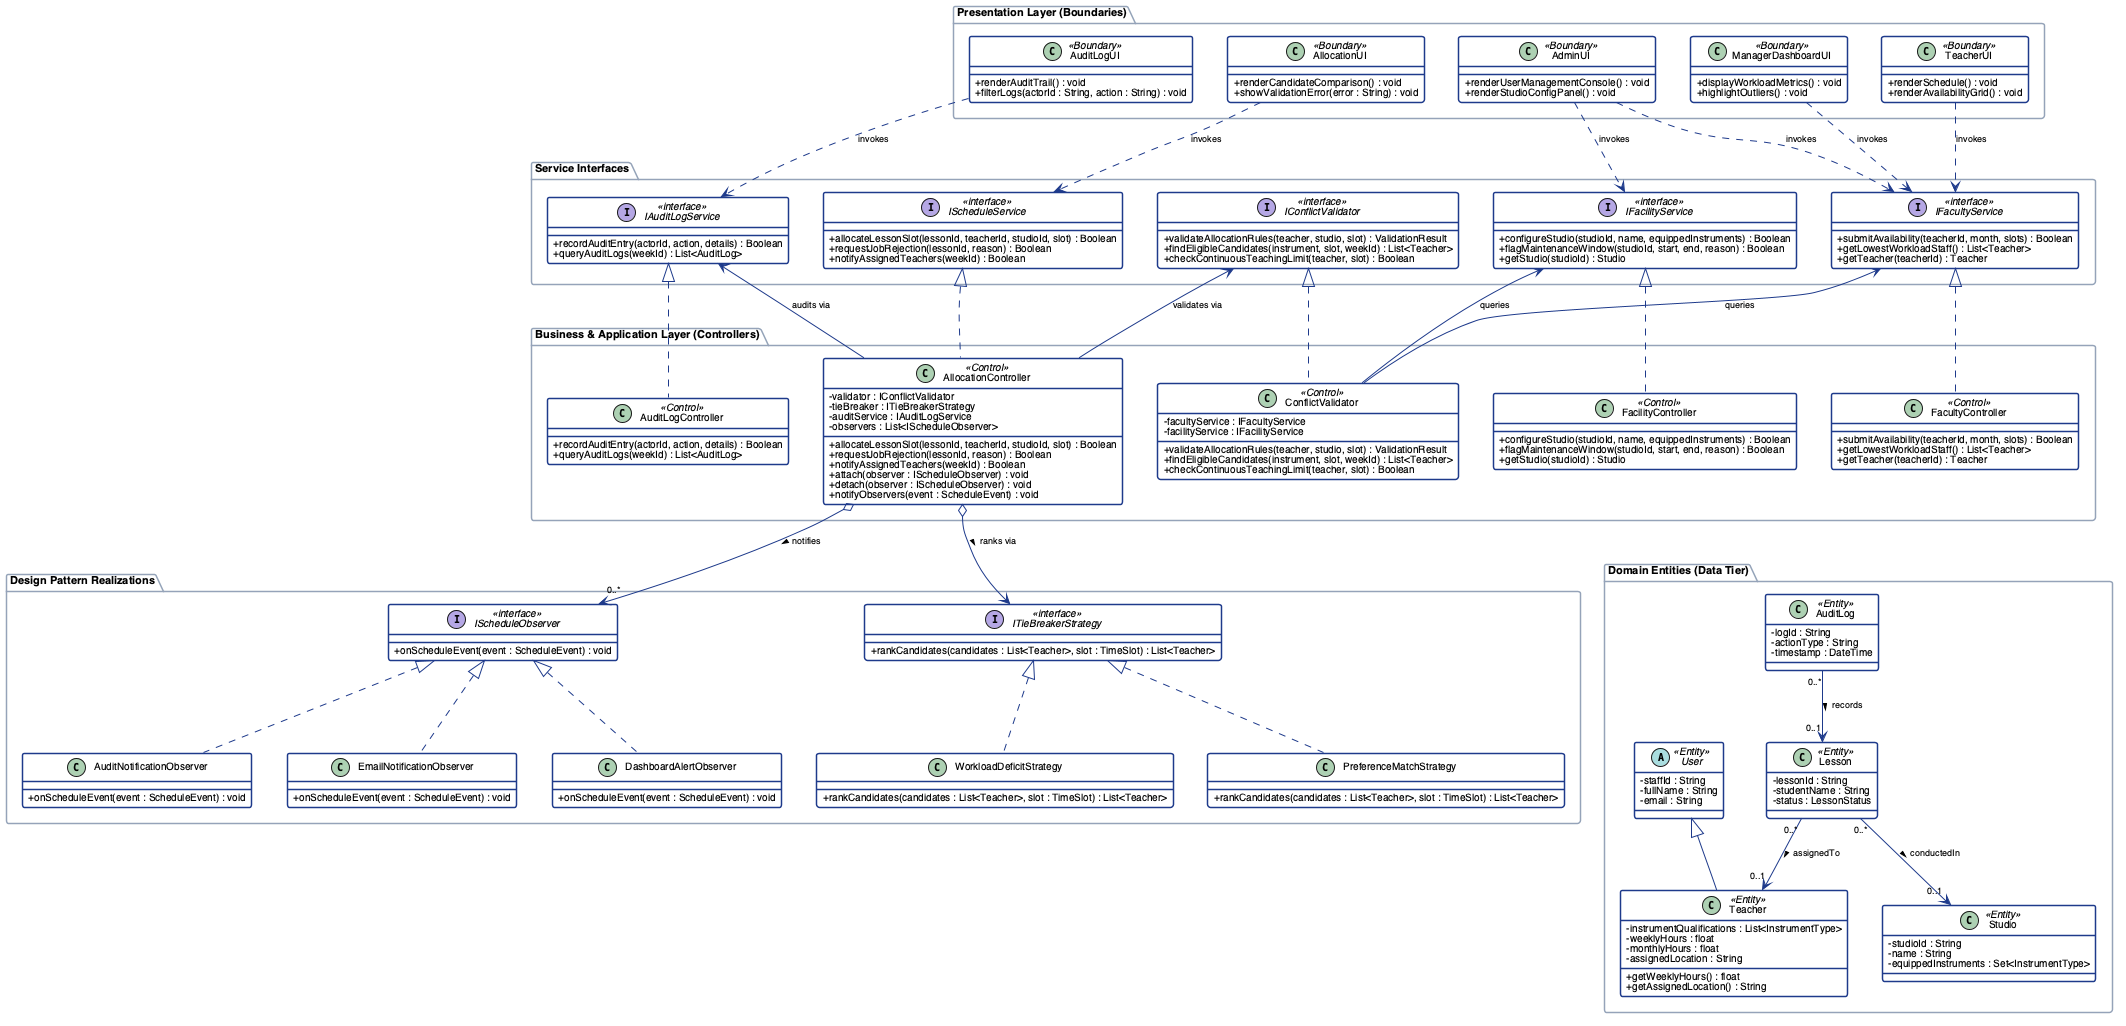

The diagram above was rendered by PlantUML. Its source (embedded in the PNG):
@startuml final_class_diagram
top to bottom direction
skinparam classAttributeIconSize 0
skinparam shadowing false
skinparam defaultFontName "Helvetica", "Arial", sans-serif
skinparam defaultFontSize 10
skinparam class {
    BackgroundColor #FFFFFF
    BorderColor #1E3A8A
    BorderThickness 1.5
}
skinparam arrow {
    Color #1E3A8A
    FontSize 9
}
skinparam interface {
    BackgroundColor #EFF6FF
    BorderColor #2563EB
    BorderThickness 1.5
}
skinparam package {
    BorderColor #94A3B8
    FontStyle bold
    FontSize 11
}

' Group 1: Presentation Layer (Boundaries)
package "Presentation Layer (Boundaries)" {
    class ManagerDashboardUI <<Boundary>> {
        +displayWorkloadMetrics() : void
        +highlightOutliers() : void
    }
    class AllocationUI <<Boundary>> {
        +renderCandidateComparison() : void
        +showValidationError(error : String) : void
    }
    class TeacherUI <<Boundary>> {
        +renderSchedule() : void
        +renderAvailabilityGrid() : void
    }
    class AdminUI <<Boundary>> {
        +renderUserManagementConsole() : void
        +renderStudioConfigPanel() : void
    }
    class AuditLogUI <<Boundary>> {
        +renderAuditTrail() : void
        +filterLogs(actorId : String, action : String) : void
    }
}

' Group 2: Service Interfaces
package "Service Interfaces" {
    interface IScheduleService <<interface>> {
        +allocateLessonSlot(lessonId, teacherId, studioId, slot) : Boolean
        +requestJobRejection(lessonId, reason) : Boolean
        +notifyAssignedTeachers(weekId) : Boolean
    }
    interface IConflictValidator <<interface>> {
        +validateAllocationRules(teacher, studio, slot) : ValidationResult
        +findEligibleCandidates(instrument, slot, weekId) : List<Teacher>
        +checkContinuousTeachingLimit(teacher, slot) : Boolean
    }
    interface IFacultyService <<interface>> {
        +submitAvailability(teacherId, month, slots) : Boolean
        +getLowestWorkloadStaff() : List<Teacher>
        +getTeacher(teacherId) : Teacher
    }
    interface IFacilityService <<interface>> {
        +configureStudio(studioId, name, equippedInstruments) : Boolean
        +flagMaintenanceWindow(studioId, start, end, reason) : Boolean
        +getStudio(studioId) : Studio
    }
    interface IAuditLogService <<interface>> {
        +recordAuditEntry(actorId, action, details) : Boolean
        +queryAuditLogs(weekId) : List<AuditLog>
    }
}

' Group 3: Application Controllers
package "Business & Application Layer (Controllers)" {
    class AllocationController <<Control>> {
        -validator : IConflictValidator
        -tieBreaker : ITieBreakerStrategy
        -auditService : IAuditLogService
        -observers : List<IScheduleObserver>
        +allocateLessonSlot(lessonId, teacherId, studioId, slot) : Boolean
        +requestJobRejection(lessonId, reason) : Boolean
        +notifyAssignedTeachers(weekId) : Boolean
        +attach(observer : IScheduleObserver) : void
        +detach(observer : IScheduleObserver) : void
        +notifyObservers(event : ScheduleEvent) : void
    }
    class ConflictValidator <<Control>> {
        -facultyService : IFacultyService
        -facilityService : IFacilityService
        +validateAllocationRules(teacher, studio, slot) : ValidationResult
        +findEligibleCandidates(instrument, slot, weekId) : List<Teacher>
        +checkContinuousTeachingLimit(teacher, slot) : Boolean
    }
    class FacultyController <<Control>> {
        +submitAvailability(teacherId, month, slots) : Boolean
        +getLowestWorkloadStaff() : List<Teacher>
        +getTeacher(teacherId) : Teacher
    }
    class FacilityController <<Control>> {
        +configureStudio(studioId, name, equippedInstruments) : Boolean
        +flagMaintenanceWindow(studioId, start, end, reason) : Boolean
        +getStudio(studioId) : Studio
    }
    class AuditLogController <<Control>> {
        +recordAuditEntry(actorId, action, details) : Boolean
        +queryAuditLogs(weekId) : List<AuditLog>
    }
}

' Group 4: Design Patterns (Strategy & Observer)
package "Design Pattern Realizations" {
    interface ITieBreakerStrategy <<interface>> {
        +rankCandidates(candidates : List<Teacher>, slot : TimeSlot) : List<Teacher>
    }
    class WorkloadDeficitStrategy {
        +rankCandidates(candidates : List<Teacher>, slot : TimeSlot) : List<Teacher>
    }
    class PreferenceMatchStrategy {
        +rankCandidates(candidates : List<Teacher>, slot : TimeSlot) : List<Teacher>
    }
    interface IScheduleObserver <<interface>> {
        +onScheduleEvent(event : ScheduleEvent) : void
    }
    class EmailNotificationObserver {
        +onScheduleEvent(event : ScheduleEvent) : void
    }
    class DashboardAlertObserver {
        +onScheduleEvent(event : ScheduleEvent) : void
    }
    class AuditNotificationObserver {
        +onScheduleEvent(event : ScheduleEvent) : void
    }
}

' Group 5: Domain Entities
package "Domain Entities (Data Tier)" {
    abstract class User <<Entity>> {
        - staffId : String
        - fullName : String
        - email : String
    }
    class Teacher <<Entity>> {
        - instrumentQualifications : List<InstrumentType>
        - weeklyHours : float
        - monthlyHours : float
        - assignedLocation : String
        + getWeeklyHours() : float
        + getAssignedLocation() : String
    }
    class Lesson <<Entity>> {
        - lessonId : String
        - studentName : String
        - status : LessonStatus
    }
    class Studio <<Entity>> {
        - studioId : String
        - name : String
        - equippedInstruments : Set<InstrumentType>
    }
    class AuditLog <<Entity>> {
        - logId : String
        - actionType : String
        - timestamp : DateTime
    }
}

' Realizations
AllocationController .up.|> IScheduleService
ConflictValidator .up.|> IConflictValidator
FacultyController .up.|> IFacultyService
FacilityController .up.|> IFacilityService
AuditLogController .up.|> IAuditLogService
WorkloadDeficitStrategy .up.|> ITieBreakerStrategy
PreferenceMatchStrategy .up.|> ITieBreakerStrategy
EmailNotificationObserver .up.|> IScheduleObserver
DashboardAlertObserver .up.|> IScheduleObserver
AuditNotificationObserver .up.|> IScheduleObserver

' Boundary Invocations
AllocationUI ..> IScheduleService : invokes
ManagerDashboardUI ..> IFacultyService : invokes
TeacherUI ..> IFacultyService : invokes
AdminUI ..> IFacilityService : invokes
AdminUI ..> IFacultyService : invokes
AuditLogUI ..> IAuditLogService : invokes

' Intra-Layer Delegations
AllocationController --> IConflictValidator : validates via
AllocationController o--> ITieBreakerStrategy : ranks via >
AllocationController o--> "0..*" IScheduleObserver : notifies >
AllocationController --> IAuditLogService : audits via
ConflictValidator --> IFacultyService : queries
ConflictValidator --> IFacilityService : queries

' Entity relationships
User <|-- Teacher
Lesson "0..*" --> "0..1" Teacher : assignedTo >
Lesson "0..*" --> "0..1" Studio : conductedIn >
AuditLog "0..*" --> "0..1" Lesson : records >

' Vertical order constraints
AllocationUI -[hidden]down-> IScheduleService
IScheduleService -[hidden]down-> AllocationController
AllocationController -[hidden]down-> ITieBreakerStrategy
ITieBreakerStrategy -[hidden]down-> User

@enduml